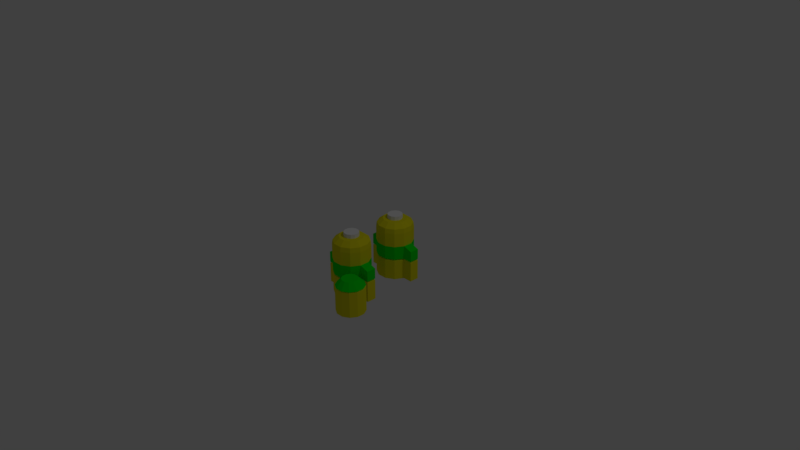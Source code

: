 # Source: Depot.blend  (saved by Blender 2.78.0; exported with 4.5.12 LTS)
import bpy
from mathutils import Matrix  # noqa: F401  (used for matrix-valued properties, if any)

bpy.ops.wm.read_factory_settings(use_empty=True)
scene = bpy.context.scene
scene.name = 'Scene'

# ---- collections
col_collection_1 = bpy.data.collections.new('Collection 1'); scene.collection.children.link(col_collection_1)

# ---- materials (node trees are filled in below, after node groups)
mat_mat_yellow = bpy.data.materials.new('Mat_Yellow')
mat_mat_yellow.alpha_threshold = 0.0
mat_mat_yellow.use_transparent_shadow = False
mat_mat_yellow.diffuse_color = (0.8, 0.7397, 0.008774, 1.0)
mat_mat_yellow.roughness = 0.5
mat_mat_valve = bpy.data.materials.new('Mat_Valve')
mat_mat_valve.alpha_threshold = 0.0
mat_mat_valve.use_transparent_shadow = False
mat_mat_valve.roughness = 0.5
mat_mat_green = bpy.data.materials.new('Mat_Green')
mat_mat_green.alpha_threshold = 0.0
mat_mat_green.use_transparent_shadow = False
mat_mat_green.diffuse_color = (0.001405, 0.8, 0.00669, 1.0)
mat_mat_green.roughness = 0.5

# ---- material node trees

# ---- world
world_world = bpy.data.worlds.new('World'); scene.world = world_world
world_world.color = (0.05088, 0.05088, 0.05088)
world_world.use_sun_shadow = False
world_world.sun_shadow_jitter_overblur = 0.0
world_world.cycles.sampling_method = 'MANUAL'

# ---- cameras
cam_camera = bpy.data.cameras.new('Camera')
cam_camera.clip_end = 100.0
cam_camera.lens = 35.0
cam_camera.sensor_width = 32.0
cam_camera.sensor_height = 18.0
cam_camera.ortho_scale = 7.314
cam_camera.dof.focus_distance = 0.0
cam_camera.dof.aperture_fstop = 128.0

# ---- lights
light_lamp = bpy.data.lights.new('Lamp', 'POINT')
light_lamp.transmission_factor = 0.0
light_lamp.cutoff_distance = 30.0
light_lamp.energy = 100.0
light_lamp.shadow_buffer_clip_start = 1.001
light_lamp.shadow_soft_size = 0.1
light_lamp.shadow_maximum_resolution = 0.006
light_lamp.use_absolute_resolution = True

# ---- meshes
me_cylinder = bpy.data.meshes.new('Cylinder')
me_cylinder.from_pydata([(2.556, 1.357, -1.822), (2.946, 1.253, -1.822), (3.23, 0.9683, -1.822), (3.335, 0.5792, -1.822), (3.23, 0.1901, -1.822), (2.946, -0.09479, -1.822), (2.556, -0.1991, -1.822), (2.167, -0.09479, -1.822), (1.882, 0.1901, -1.822), (1.778, 0.5792, -1.822), (1.882, 0.9683, -1.822), (2.167, 1.253, -1.822), (2.556, 1.288, -0.4085), (2.911, 1.193, -0.4085), (3.17, 0.9337, -0.4085), (3.265, 0.5792, -0.4085), (3.17, 0.2247, -0.4085), (2.911, -0.03486, -0.4085), (2.556, -0.1299, -0.4085), (2.202, -0.03486, -0.4085), (1.942, 0.2247, -0.4085), (1.847, 0.5792, -0.4085), (1.942, 0.9337, -0.4085), (2.202, 1.193, -0.4085), (2.946, 1.253, -0.439), (3.23, 0.9683, -0.439), (3.335, 0.5792, -0.439), (3.23, 0.1901, -0.439), (2.946, -0.09479, -0.439), (2.556, -0.1991, -0.439), (2.167, -0.09479, -0.439), (1.882, 0.1901, -0.439), (1.778, 0.5792, -0.439), (1.882, 0.9683, -0.439), (2.167, 1.253, -0.439), (2.556, 1.357, -0.439), (2.556, 1.357, -0.378), (2.946, 1.253, -0.378), (3.23, 0.9683, -0.378), (3.335, 0.5792, -0.378), (3.23, 0.1901, -0.378), (2.946, -0.09479, -0.378), (2.556, -0.1991, -0.378), (2.167, -0.09479, -0.378), (1.882, 0.1901, -0.378), (1.778, 0.5792, -0.378), (1.882, 0.9683, -0.378), (2.167, 1.253, -0.378), (2.547, 0.9765, -0.03081), (2.763, 0.9185, -0.03081), (2.922, 0.76, -0.03081), (2.98, 0.5434, -0.03081), (2.922, 0.3269, -0.03081), (2.763, 0.1683, -0.03081), (2.547, 0.1103, -0.03081), (2.33, 0.1683, -0.03081), (2.172, 0.3269, -0.03081), (2.114, 0.5434, -0.03081), (2.172, 0.76, -0.03081), (2.33, 0.9185, -0.03081), (2.556, -0.1991, -0.439), (2.556, -0.1991, -1.291), (2.167, -0.09479, -1.291), (2.167, -0.09479, -0.439), (2.556, -0.1991, -0.378), (2.556, -0.1299, -0.4085), (2.167, -0.09479, -0.378), (2.202, -0.03486, -0.4085), (2.547, 0.1103, -0.03081), (2.33, 0.1683, -0.03081), (2.556, -0.1991, -0.439), (2.167, -0.09479, -0.439), (2.556, -0.1991, -0.378), (2.556, -0.1299, -0.4085), (2.167, -0.09479, -0.378), (2.202, -0.03486, -0.4085), (2.547, 0.1103, -0.03081), (2.33, 0.1683, -0.03081), (2.946, 1.253, -0.439), (2.556, 1.357, -0.439), (2.556, 1.288, -0.4085), (2.946, 1.253, -0.378), (2.911, 1.193, -0.4085), (2.556, 1.357, -0.378), (2.763, 0.9185, -0.03081), (2.547, 0.9765, -0.03081), (0.8989, 0.5493, -1.817), (0.8989, 0.5493, 0.842), (1.399, 0.4153, -1.817), (1.399, 0.4153, 0.842), (1.765, 0.04926, -1.817), (1.765, 0.04926, 0.842), (1.899, -0.4507, -1.817), (1.899, -0.4507, 0.842), (1.765, -0.9507, -1.817), (1.765, -0.9507, 0.842), (1.399, -1.317, -1.817), (1.399, -1.317, 0.842), (0.8989, -1.451, -1.817), (0.8989, -1.451, 0.842), (0.3989, -1.317, -1.817), (0.3989, -1.317, 0.842), (0.03289, -0.9507, -1.817), (0.0329, -0.9507, 0.842), (-0.1011, -0.4507, -1.817), (-0.1011, -0.4507, 0.842), (0.03289, 0.04926, -1.817), (0.03289, 0.04926, 0.842), (0.3989, 0.4153, -1.817), (0.3989, 0.4153, 0.842), (0.8989, 0.5152, 1.101), (1.226, 0.116, 1.342), (1.382, 0.3858, 1.101), (1.466, -0.1235, 1.342), (1.735, 0.03223, 1.101), (1.553, -0.4507, 1.342), (1.865, -0.4507, 1.101), (1.466, -0.778, 1.342), (1.735, -0.9337, 1.101), (1.226, -1.018, 1.342), (1.382, -1.287, 1.101), (0.8989, -1.105, 1.342), (0.8989, -1.417, 1.101), (0.5717, -1.018, 1.342), (0.416, -1.287, 1.101), (0.3321, -0.778, 1.342), (0.0624, -0.9337, 1.101), (0.2445, -0.4507, 1.342), (-0.06701, -0.4507, 1.101), (0.3321, -0.1235, 1.342), (0.0624, 0.03223, 1.101), (0.5717, 0.116, 1.342), (0.416, 0.3858, 1.101), (0.8989, 0.2037, 1.342), (1.466, -0.1235, 1.342), (1.226, 0.116, 1.342), (1.553, -0.4507, 1.342), (1.466, -0.778, 1.342), (1.226, -1.018, 1.342), (0.8989, -1.105, 1.342), (0.5717, -1.018, 1.342), (0.3321, -0.778, 1.342), (0.2445, -0.4507, 1.342), (0.3321, -0.1235, 1.342), (0.5717, 0.116, 1.342), (0.8989, 0.2037, 1.342), (1.466, -0.1235, 1.342), (1.226, 0.116, 1.342), (1.553, -0.4507, 1.342), (1.466, -0.778, 1.342), (1.226, -1.018, 1.342), (0.8989, -1.105, 1.342), (0.5717, -1.018, 1.342), (0.3321, -0.778, 1.342), (0.2445, -0.4507, 1.342), (0.3321, -0.1235, 1.342), (0.5717, 0.116, 1.342), (0.8989, 0.2037, 1.342), (1.245, -0.2508, 1.342), (1.099, -0.1045, 1.342), (1.299, -0.4507, 1.342), (1.245, -0.6507, 1.342), (1.099, -0.797, 1.342), (0.8989, -0.8506, 1.342), (0.699, -0.797, 1.342), (0.5526, -0.6507, 1.342), (0.4991, -0.4507, 1.342), (0.5526, -0.2508, 1.342), (0.699, -0.1045, 1.342), (0.8989, -0.05089, 1.342), (1.245, -0.2508, 1.559), (1.099, -0.1045, 1.559), (1.299, -0.4507, 1.559), (1.245, -0.6507, 1.559), (1.099, -0.797, 1.559), (0.8989, -0.8506, 1.559), (0.699, -0.797, 1.559), (0.5526, -0.6507, 1.559), (0.4991, -0.4507, 1.559), (0.5526, -0.2508, 1.559), (0.699, -0.1045, 1.559), (0.8989, -0.05089, 1.559), (0.8989, 0.4603, -0.6832), (1.354, 0.3383, -0.6832), (1.688, 0.004804, -0.6832), (1.81, -0.4507, -0.6832), (1.688, -0.9063, -0.6832), (1.354, -1.24, -0.6832), (0.8989, -1.362, -0.6832), (0.4434, -1.24, -0.6832), (0.1099, -0.9063, -0.6832), (-0.01216, -0.4507, -0.6832), (0.1099, 0.004803, -0.6832), (0.4434, 0.3383, -0.6832), (1.399, 0.4153, -0.7225), (1.765, 0.04926, -0.7225), (1.899, -0.4507, -0.7225), (1.765, -0.9507, -0.7225), (1.399, -1.317, -0.7225), (0.8989, -1.451, -0.7225), (0.3989, -1.317, -0.7225), (0.0329, -0.9507, -0.7225), (-0.1011, -0.4507, -0.7225), (0.03289, 0.04926, -0.7225), (0.3989, 0.4153, -0.7225), (0.8989, 0.5493, -0.7225), (0.8989, 0.5493, -0.6441), (1.399, 0.4153, -0.6441), (1.765, 0.04926, -0.6441), (1.899, -0.4507, -0.6441), (1.765, -0.9507, -0.6441), (1.399, -1.317, -0.6441), (0.8989, -1.451, -0.6441), (0.3989, -1.317, -0.6441), (0.0329, -0.9507, -0.6441), (-0.1011, -0.4507, -0.6441), (0.03289, 0.04926, -0.6441), (0.3989, 0.4153, -0.6441), (0.8989, 0.5493, 0.09893), (1.399, 0.4153, 0.09893), (1.765, 0.04926, 0.09893), (1.899, -0.4507, 0.09893), (1.765, -0.9507, 0.09893), (1.399, -1.317, 0.09893), (0.8989, -1.451, 0.09893), (0.3989, -1.317, 0.09893), (0.0329, -0.9507, 0.09893), (-0.1011, -0.4507, 0.09893), (0.03289, 0.04926, 0.09893), (0.3989, 0.4153, 0.09893), (0.8989, -1.451, -0.7225), (0.8989, -1.451, -1.817), (0.3989, -1.317, -1.817), (0.3989, -1.317, -0.7225), (0.8989, -1.451, -0.6441), (0.8989, -1.362, -0.6832), (0.3989, -1.317, -0.6441), (0.4434, -1.24, -0.6832), (0.8989, -1.451, 0.09893), (0.3989, -1.317, 0.09893), (0.8989, -1.451, -0.7225), (0.8989, -1.451, -1.817), (0.3989, -1.317, -1.817), (0.3989, -1.317, -0.7225), (0.8989, -1.451, -0.6441), (0.8989, -1.362, -0.6832), (0.3989, -1.317, -0.6441), (0.4434, -1.24, -0.6832), (0.8989, -1.451, 0.09893), (0.3989, -1.317, 0.09893), (0.7695, -1.934, -0.7226), (0.7695, -1.934, -1.817), (0.2695, -1.8, -1.817), (0.2695, -1.8, -0.7226), (0.7695, -1.934, -0.6442), (0.7695, -1.845, -0.6833), (0.2695, -1.8, -0.6442), (0.314, -1.723, -0.6833), (0.7695, -1.934, -0.07014), (0.2695, -1.8, -0.07014), (0.8989, 0.5493, -1.817), (1.399, 0.4153, -1.817), (1.399, 0.4153, -0.7225), (0.8989, 0.5493, -0.7225), (0.8989, 0.4603, -0.6832), (1.399, 0.4153, -0.6441), (1.354, 0.3383, -0.6832), (0.8989, 0.5493, -0.6441), (1.399, 0.4153, 0.09893), (0.8989, 0.5493, 0.09893), (1.028, 1.032, -1.817), (1.528, 0.8983, -1.817), (1.528, 0.8983, -0.7226), (1.028, 1.032, -0.7226), (1.028, 0.9433, -0.6833), (1.528, 0.8983, -0.6442), (1.484, 0.8212, -0.6833), (1.028, 1.032, -0.6442), (1.528, 0.8983, -0.07014), (1.028, 1.032, -0.07014), (-1.997, 1.325, -1.817), (-1.997, 1.325, 0.842), (-1.497, 1.191, -1.817), (-1.497, 1.191, 0.842), (-1.131, 0.8252, -1.817), (-1.131, 0.8252, 0.842), (-0.997, 0.3252, -1.817), (-0.997, 0.3252, 0.842), (-1.131, -0.1748, -1.817), (-1.131, -0.1748, 0.842), (-1.497, -0.5408, -1.817), (-1.497, -0.5408, 0.842), (-1.997, -0.6748, -1.817), (-1.997, -0.6748, 0.842), (-2.497, -0.5408, -1.817), (-2.497, -0.5408, 0.842), (-2.863, -0.1748, -1.817), (-2.863, -0.1748, 0.842), (-2.997, 0.3252, -1.817), (-2.997, 0.3252, 0.842), (-2.863, 0.8252, -1.817), (-2.863, 0.8252, 0.842), (-2.497, 1.191, -1.817), (-2.497, 1.191, 0.842), (-1.997, 1.291, 1.101), (-1.67, 0.892, 1.342), (-1.514, 1.162, 1.101), (-1.43, 0.6524, 1.342), (-1.16, 0.8082, 1.101), (-1.343, 0.3252, 1.342), (-1.031, 0.3252, 1.101), (-1.43, -0.002008, 1.342), (-1.16, -0.1577, 1.101), (-1.67, -0.2416, 1.342), (-1.514, -0.5113, 1.101), (-1.997, -0.3292, 1.342), (-1.997, -0.6407, 1.101), (-2.324, -0.2416, 1.342), (-2.48, -0.5113, 1.101), (-2.564, -0.002008, 1.342), (-2.834, -0.1577, 1.101), (-2.651, 0.3252, 1.342), (-2.963, 0.3252, 1.101), (-2.564, 0.6524, 1.342), (-2.834, 0.8082, 1.101), (-2.324, 0.892, 1.342), (-2.48, 1.162, 1.101), (-1.997, 0.9797, 1.342), (-1.43, 0.6524, 1.342), (-1.67, 0.892, 1.342), (-1.343, 0.3252, 1.342), (-1.43, -0.002008, 1.342), (-1.67, -0.2416, 1.342), (-1.997, -0.3292, 1.342), (-2.324, -0.2416, 1.342), (-2.564, -0.002008, 1.342), (-2.651, 0.3252, 1.342), (-2.564, 0.6524, 1.342), (-2.324, 0.892, 1.342), (-1.997, 0.9797, 1.342), (-1.43, 0.6524, 1.342), (-1.67, 0.892, 1.342), (-1.343, 0.3252, 1.342), (-1.43, -0.002008, 1.342), (-1.67, -0.2416, 1.342), (-1.997, -0.3292, 1.342), (-2.324, -0.2416, 1.342), (-2.564, -0.002008, 1.342), (-2.651, 0.3252, 1.342), (-2.564, 0.6524, 1.342), (-2.324, 0.892, 1.342), (-1.997, 0.9797, 1.342), (-1.651, 0.5251, 1.342), (-1.797, 0.6715, 1.342), (-1.597, 0.3252, 1.342), (-1.651, 0.1253, 1.342), (-1.797, -0.02106, 1.342), (-1.997, -0.07463, 1.342), (-2.197, -0.02106, 1.342), (-2.343, 0.1253, 1.342), (-2.397, 0.3252, 1.342), (-2.343, 0.5251, 1.342), (-2.197, 0.6715, 1.342), (-1.997, 0.7251, 1.342), (-1.651, 0.5251, 1.559), (-1.797, 0.6715, 1.559), (-1.597, 0.3252, 1.559), (-1.651, 0.1253, 1.559), (-1.797, -0.02106, 1.559), (-1.997, -0.07463, 1.559), (-2.197, -0.02106, 1.559), (-2.343, 0.1253, 1.559), (-2.397, 0.3252, 1.559), (-2.343, 0.5251, 1.559), (-2.197, 0.6715, 1.559), (-1.997, 0.7251, 1.559), (-1.997, 1.236, -0.6832), (-1.541, 1.114, -0.6832), (-1.208, 0.7808, -0.6832), (-1.086, 0.3252, -0.6832), (-1.208, -0.1303, -0.6832), (-1.541, -0.4638, -0.6832), (-1.997, -0.5859, -0.6832), (-2.453, -0.4638, -0.6832), (-2.786, -0.1303, -0.6832), (-2.908, 0.3252, -0.6832), (-2.786, 0.7808, -0.6832), (-2.453, 1.114, -0.6832), (-1.497, 1.191, -0.7225), (-1.131, 0.8252, -0.7225), (-0.997, 0.3252, -0.7225), (-1.131, -0.1748, -0.7225), (-1.497, -0.5408, -0.7225), (-1.997, -0.6748, -0.7225), (-2.497, -0.5408, -0.7225), (-2.863, -0.1748, -0.7225), (-2.997, 0.3252, -0.7225), (-2.863, 0.8252, -0.7225), (-2.497, 1.191, -0.7225), (-1.997, 1.325, -0.7225), (-1.997, 1.325, -0.6441), (-1.497, 1.191, -0.6441), (-1.131, 0.8252, -0.6441), (-0.997, 0.3252, -0.6441), (-1.131, -0.1748, -0.6441), (-1.497, -0.5408, -0.6441), (-1.997, -0.6748, -0.6441), (-2.497, -0.5408, -0.6441), (-2.863, -0.1748, -0.6441), (-2.997, 0.3252, -0.6441), (-2.863, 0.8252, -0.6441), (-2.497, 1.191, -0.6441), (-1.997, 1.325, 0.09893), (-1.497, 1.191, 0.09893), (-1.131, 0.8252, 0.09893), (-0.997, 0.3252, 0.09893), (-1.131, -0.1748, 0.09893), (-1.497, -0.5408, 0.09893), (-1.997, -0.6748, 0.09893), (-2.497, -0.5408, 0.09893), (-2.863, -0.1748, 0.09893), (-2.997, 0.3252, 0.09893), (-2.863, 0.8252, 0.09893), (-2.497, 1.191, 0.09893), (-1.997, -0.6748, -0.7225), (-1.997, -0.6748, -1.817), (-2.497, -0.5408, -1.817), (-2.497, -0.5408, -0.7225), (-1.997, -0.6748, -0.6441), (-1.997, -0.5859, -0.6832), (-2.497, -0.5408, -0.6441), (-2.453, -0.4638, -0.6832), (-1.997, -0.6748, 0.09893), (-2.497, -0.5408, 0.09893), (-1.997, -0.6748, -0.7225), (-1.997, -0.6748, -1.817), (-2.497, -0.5408, -1.817), (-2.497, -0.5408, -0.7225), (-1.997, -0.6748, -0.6441), (-1.997, -0.5859, -0.6832), (-2.497, -0.5408, -0.6441), (-2.453, -0.4638, -0.6832), (-1.997, -0.6748, 0.09893), (-2.497, -0.5408, 0.09893), (-2.126, -1.158, -0.7226), (-2.126, -1.158, -1.817), (-2.626, -1.024, -1.817), (-2.626, -1.024, -0.7226), (-2.126, -1.158, -0.6442), (-2.126, -1.069, -0.6833), (-2.626, -1.024, -0.6442), (-2.582, -0.9468, -0.6833), (-2.126, -1.158, -0.07014), (-2.626, -1.024, -0.07014), (-1.997, 1.325, -1.817), (-1.497, 1.191, -1.817), (-1.497, 1.191, -0.7225), (-1.997, 1.325, -0.7225), (-1.997, 1.236, -0.6832), (-1.497, 1.191, -0.6441), (-1.541, 1.114, -0.6832), (-1.997, 1.325, -0.6441), (-1.497, 1.191, 0.09893), (-1.997, 1.325, 0.09893), (-1.868, 1.808, -1.817), (-1.368, 1.674, -1.817), (-1.368, 1.674, -0.7226), (-1.868, 1.808, -0.7226), (-1.868, 1.719, -0.6833), (-1.368, 1.674, -0.6442), (-1.412, 1.597, -0.6833), (-1.868, 1.808, -0.6442), (-1.368, 1.674, -0.07014), (-1.868, 1.808, -0.07014)], [], [(0, 1, 2, 3, 4, 5, 6, 7, 8, 9, 10, 11), (34, 23, 12, 35), (33, 22, 23, 34), (32, 21, 22, 33), (31, 20, 21, 32), (30, 19, 20, 31), (55, 43, 66, 69), (28, 17, 18, 29), (27, 16, 17, 28), (26, 15, 16, 27), (25, 14, 15, 26), (24, 13, 14, 25), (35, 12, 80, 79), (1, 24, 25, 2), (2, 25, 26, 3), (3, 26, 27, 4), (4, 27, 28, 5), (5, 28, 29, 6), (77, 74, 72, 76), (7, 30, 31, 8), (8, 31, 32, 9), (9, 32, 33, 10), (10, 33, 34, 11), (11, 34, 35, 0), (23, 47, 36, 12), (22, 46, 47, 23), (21, 45, 46, 22), (20, 44, 45, 21), (19, 43, 44, 20), (43, 19, 67, 66), (17, 41, 42, 18), (16, 40, 41, 17), (15, 39, 40, 16), (14, 38, 39, 15), (13, 37, 38, 14), (24, 1, 78), (47, 59, 48, 36), (46, 58, 59, 47), (45, 57, 58, 46), (44, 56, 57, 45), (43, 55, 56, 44), (42, 54, 68, 64), (41, 53, 54, 42), (40, 52, 53, 41), (39, 51, 52, 40), (38, 50, 51, 39), (37, 49, 50, 38), (75, 73, 72, 74), (69, 66, 74, 77), (65, 64, 72, 73), (60, 65, 73, 70), (64, 68, 76, 72), (30, 7, 62, 63), (6, 29, 60, 61), (29, 18, 65, 60), (18, 42, 64, 65), (19, 30, 63, 67), (61, 60, 70), (67, 63, 71, 75), (66, 67, 75, 74), (70, 71, 62, 7, 6, 61), (75, 71, 70, 73), (63, 62, 71), (13, 24, 78, 82), (12, 36, 83, 80), (36, 48, 85, 83), (37, 13, 82, 81), (0, 35, 79), (49, 37, 81, 84), (79, 80, 82, 78), (81, 82, 80, 83), (85, 84, 81, 83), (48, 59, 58, 57, 56, 55, 69, 77, 76, 68, 54, 53, 52, 51, 50, 49, 84, 85), (79, 78, 1, 0), (218, 87, 89, 219), (219, 89, 91, 220), (220, 91, 93, 221), (221, 93, 95, 222), (222, 95, 97, 223), (223, 97, 99, 224), (224, 99, 101, 225), (225, 101, 103, 226), (226, 103, 105, 227), (227, 105, 107, 228), (228, 107, 109, 229), (229, 109, 87, 218), (86, 88, 90, 92, 94, 96, 98, 100, 102, 104, 106, 108), (110, 133, 111, 112), (87, 110, 112, 89), (112, 111, 113, 114), (89, 112, 114, 91), (91, 114, 116, 93), (114, 113, 115, 116), (116, 115, 117, 118), (93, 116, 118, 95), (118, 117, 119, 120), (95, 118, 120, 97), (120, 119, 121, 122), (97, 120, 122, 99), (122, 121, 123, 124), (99, 122, 124, 101), (101, 124, 126, 103), (124, 123, 125, 126), (126, 125, 127, 128), (103, 126, 128, 105), (128, 127, 129, 130), (105, 128, 130, 107), (107, 130, 132, 109), (130, 129, 131, 132), (132, 131, 133, 110), (109, 132, 110, 87), (121, 119, 138, 139), (140, 139, 151, 152), (111, 133, 145, 135), (133, 131, 144, 145), (113, 111, 135, 134), (117, 115, 136, 137), (127, 125, 141, 142), (125, 123, 140, 141), (129, 127, 142, 143), (115, 113, 134, 136), (119, 117, 137, 138), (131, 129, 143, 144), (123, 121, 139, 140), (155, 154, 166, 167), (137, 136, 148, 149), (144, 143, 155, 156), (141, 140, 152, 153), (138, 137, 149, 150), (145, 144, 156, 157), (134, 135, 147, 146), (142, 141, 153, 154), (139, 138, 150, 151), (135, 145, 157, 147), (136, 134, 146, 148), (143, 142, 154, 155), (160, 158, 170, 172), (152, 151, 163, 164), (149, 148, 160, 161), (156, 155, 167, 168), (153, 152, 164, 165), (150, 149, 161, 162), (157, 156, 168, 169), (146, 147, 159, 158), (154, 153, 165, 166), (151, 150, 162, 163), (147, 157, 169, 159), (148, 146, 158, 160), (170, 171, 181, 180, 179, 178, 177, 176, 175, 174, 173, 172), (167, 166, 178, 179), (164, 163, 175, 176), (161, 160, 172, 173), (168, 167, 179, 180), (165, 164, 176, 177), (162, 161, 173, 174), (169, 168, 180, 181), (158, 159, 171, 170), (166, 165, 177, 178), (163, 162, 174, 175), (159, 169, 181, 171), (204, 193, 182, 205), (203, 192, 193, 204), (202, 191, 192, 203), (201, 190, 191, 202), (200, 189, 190, 201), (225, 213, 236, 239), (198, 187, 188, 199), (197, 186, 187, 198), (196, 185, 186, 197), (195, 184, 185, 196), (194, 183, 184, 195), (88, 86, 260, 261), (205, 182, 264, 263), (88, 194, 195, 90), (90, 195, 196, 92), (92, 196, 197, 94), (94, 197, 198, 96), (96, 198, 199, 98), (224, 225, 239, 238), (100, 200, 201, 102), (102, 201, 202, 104), (104, 202, 203, 106), (106, 203, 204, 108), (108, 204, 205, 86), (193, 217, 206, 182), (192, 216, 217, 193), (191, 215, 216, 192), (190, 214, 215, 191), (189, 213, 214, 190), (213, 189, 237, 236), (187, 211, 212, 188), (186, 210, 211, 187), (185, 209, 210, 186), (184, 208, 209, 185), (183, 207, 208, 184), (194, 88, 261, 262), (217, 229, 218, 206), (216, 228, 229, 217), (215, 227, 228, 216), (214, 226, 227, 215), (213, 225, 226, 214), (212, 224, 238, 234), (211, 223, 224, 212), (210, 222, 223, 211), (209, 221, 222, 210), (208, 220, 221, 209), (207, 219, 220, 208), (218, 219, 268, 269), (239, 236, 246, 249), (235, 234, 244, 245), (230, 235, 245, 240), (234, 238, 248, 244), (200, 100, 232, 233), (98, 199, 230, 231), (199, 188, 235, 230), (100, 98, 231, 232), (188, 212, 234, 235), (189, 200, 233, 237), (241, 240, 250, 251), (249, 246, 256, 259), (245, 244, 254, 255), (240, 245, 255, 250), (231, 230, 240, 241), (237, 233, 243, 247), (236, 237, 247, 246), (232, 231, 241, 242), (238, 239, 249, 248), (233, 232, 242, 243), (250, 255, 257, 253), (251, 250, 253, 252), (255, 254, 256, 257), (254, 258, 259, 256), (247, 243, 253, 257), (246, 247, 257, 256), (242, 241, 251, 252), (248, 249, 259, 258), (243, 242, 252, 253), (244, 248, 258, 254), (264, 267, 277, 274), (262, 261, 271, 272), (267, 269, 279, 277), (261, 260, 270, 271), (183, 194, 262, 266), (182, 206, 267, 264), (206, 218, 269, 267), (207, 183, 266, 265), (86, 205, 263, 260), (219, 207, 265, 268), (273, 274, 276, 272), (270, 273, 272, 271), (274, 277, 275, 276), (277, 279, 278, 275), (266, 262, 272, 276), (269, 268, 278, 279), (263, 264, 274, 273), (268, 265, 275, 278), (260, 263, 273, 270), (265, 266, 276, 275), (412, 281, 283, 413), (413, 283, 285, 414), (414, 285, 287, 415), (415, 287, 289, 416), (416, 289, 291, 417), (417, 291, 293, 418), (418, 293, 295, 419), (419, 295, 297, 420), (420, 297, 299, 421), (421, 299, 301, 422), (422, 301, 303, 423), (423, 303, 281, 412), (280, 282, 284, 286, 288, 290, 292, 294, 296, 298, 300, 302), (304, 327, 305, 306), (281, 304, 306, 283), (306, 305, 307, 308), (283, 306, 308, 285), (285, 308, 310, 287), (308, 307, 309, 310), (310, 309, 311, 312), (287, 310, 312, 289), (312, 311, 313, 314), (289, 312, 314, 291), (314, 313, 315, 316), (291, 314, 316, 293), (316, 315, 317, 318), (293, 316, 318, 295), (295, 318, 320, 297), (318, 317, 319, 320), (320, 319, 321, 322), (297, 320, 322, 299), (322, 321, 323, 324), (299, 322, 324, 301), (301, 324, 326, 303), (324, 323, 325, 326), (326, 325, 327, 304), (303, 326, 304, 281), (315, 313, 332, 333), (334, 333, 345, 346), (305, 327, 339, 329), (327, 325, 338, 339), (307, 305, 329, 328), (311, 309, 330, 331), (321, 319, 335, 336), (319, 317, 334, 335), (323, 321, 336, 337), (309, 307, 328, 330), (313, 311, 331, 332), (325, 323, 337, 338), (317, 315, 333, 334), (349, 348, 360, 361), (331, 330, 342, 343), (338, 337, 349, 350), (335, 334, 346, 347), (332, 331, 343, 344), (339, 338, 350, 351), (328, 329, 341, 340), (336, 335, 347, 348), (333, 332, 344, 345), (329, 339, 351, 341), (330, 328, 340, 342), (337, 336, 348, 349), (354, 352, 364, 366), (346, 345, 357, 358), (343, 342, 354, 355), (350, 349, 361, 362), (347, 346, 358, 359), (344, 343, 355, 356), (351, 350, 362, 363), (340, 341, 353, 352), (348, 347, 359, 360), (345, 344, 356, 357), (341, 351, 363, 353), (342, 340, 352, 354), (364, 365, 375, 374, 373, 372, 371, 370, 369, 368, 367, 366), (361, 360, 372, 373), (358, 357, 369, 370), (355, 354, 366, 367), (362, 361, 373, 374), (359, 358, 370, 371), (356, 355, 367, 368), (363, 362, 374, 375), (352, 353, 365, 364), (360, 359, 371, 372), (357, 356, 368, 369), (353, 363, 375, 365), (398, 387, 376, 399), (397, 386, 387, 398), (396, 385, 386, 397), (395, 384, 385, 396), (394, 383, 384, 395), (419, 407, 430, 433), (392, 381, 382, 393), (391, 380, 381, 392), (390, 379, 380, 391), (389, 378, 379, 390), (388, 377, 378, 389), (282, 280, 454, 455), (399, 376, 458, 457), (282, 388, 389, 284), (284, 389, 390, 286), (286, 390, 391, 288), (288, 391, 392, 290), (290, 392, 393, 292), (418, 419, 433, 432), (294, 394, 395, 296), (296, 395, 396, 298), (298, 396, 397, 300), (300, 397, 398, 302), (302, 398, 399, 280), (387, 411, 400, 376), (386, 410, 411, 387), (385, 409, 410, 386), (384, 408, 409, 385), (383, 407, 408, 384), (407, 383, 431, 430), (381, 405, 406, 382), (380, 404, 405, 381), (379, 403, 404, 380), (378, 402, 403, 379), (377, 401, 402, 378), (388, 282, 455, 456), (411, 423, 412, 400), (410, 422, 423, 411), (409, 421, 422, 410), (408, 420, 421, 409), (407, 419, 420, 408), (406, 418, 432, 428), (405, 417, 418, 406), (404, 416, 417, 405), (403, 415, 416, 404), (402, 414, 415, 403), (401, 413, 414, 402), (412, 413, 462, 463), (433, 430, 440, 443), (429, 428, 438, 439), (424, 429, 439, 434), (428, 432, 442, 438), (394, 294, 426, 427), (292, 393, 424, 425), (393, 382, 429, 424), (294, 292, 425, 426), (382, 406, 428, 429), (383, 394, 427, 431), (435, 434, 444, 445), (443, 440, 450, 453), (439, 438, 448, 449), (434, 439, 449, 444), (425, 424, 434, 435), (431, 427, 437, 441), (430, 431, 441, 440), (426, 425, 435, 436), (432, 433, 443, 442), (427, 426, 436, 437), (444, 449, 451, 447), (445, 444, 447, 446), (449, 448, 450, 451), (448, 452, 453, 450), (441, 437, 447, 451), (440, 441, 451, 450), (436, 435, 445, 446), (442, 443, 453, 452), (437, 436, 446, 447), (438, 442, 452, 448), (458, 461, 471, 468), (456, 455, 465, 466), (461, 463, 473, 471), (455, 454, 464, 465), (377, 388, 456, 460), (376, 400, 461, 458), (400, 412, 463, 461), (401, 377, 460, 459), (280, 399, 457, 454), (413, 401, 459, 462), (467, 468, 470, 466), (464, 467, 466, 465), (468, 471, 469, 470), (471, 473, 472, 469), (460, 456, 466, 470), (463, 462, 472, 473), (457, 458, 468, 467), (462, 459, 469, 472), (454, 457, 467, 464), (459, 460, 470, 469)])
me_cylinder.polygons.foreach_set('material_index', [0, 0, 0, 0, 0, 0, 0, 0, 0, 0, 0, 0, 0, 0, 0, 0, 0, 0, 2, 0, 0, 0, 0, 0, 2, 2, 2, 2, 2, 0, 2, 2, 2, 2, 2, 0, 2, 2, 2, 2, 2, 0, 2, 2, 2, 2, 2, 2, 0, 0, 0, 0, 0, 0, 0, 0, 0, 0, 0, 0, 0, 0, 0, 0, 0, 0, 0, 0, 0, 0, 2, 2, 2, 0, 0, 0, 0, 0, 0, 0, 0, 0, 0, 0, 0, 0, 0, 0, 0, 0, 0, 0, 0, 0, 0, 0, 0, 0, 0, 0, 0, 0, 0, 0, 0, 0, 0, 0, 0, 0, 0, 0, 0, 0, 0, 0, 0, 0, 0, 0, 0, 0, 0, 0, 0, 0, 0, 0, 0, 0, 0, 0, 0, 0, 0, 0, 1, 0, 0, 0, 0, 0, 0, 0, 0, 0, 0, 0, 1, 1, 1, 1, 1, 1, 1, 1, 1, 1, 1, 1, 0, 0, 0, 0, 0, 0, 0, 0, 0, 0, 0, 0, 0, 0, 0, 0, 0, 0, 0, 0, 0, 0, 0, 0, 2, 2, 2, 2, 2, 0, 2, 2, 2, 2, 2, 0, 2, 2, 2, 2, 2, 0, 2, 2, 2, 2, 2, 0, 0, 0, 0, 0, 0, 0, 0, 0, 0, 0, 0, 2, 2, 0, 0, 0, 0, 0, 0, 0, 0, 0, 2, 2, 0, 2, 0, 2, 0, 2, 2, 0, 2, 0, 0, 0, 0, 0, 0, 0, 0, 0, 2, 2, 0, 2, 0, 2, 0, 2, 0, 0, 0, 0, 0, 0, 0, 0, 0, 0, 0, 0, 0, 0, 0, 0, 0, 0, 0, 0, 0, 0, 0, 0, 0, 0, 0, 0, 0, 0, 0, 0, 0, 0, 0, 0, 0, 0, 0, 0, 0, 0, 0, 0, 0, 0, 0, 0, 0, 0, 0, 0, 0, 0, 0, 0, 0, 0, 0, 0, 0, 0, 1, 0, 0, 0, 0, 0, 0, 0, 0, 0, 0, 0, 1, 1, 1, 1, 1, 1, 1, 1, 1, 1, 1, 1, 0, 0, 0, 0, 0, 0, 0, 0, 0, 0, 0, 0, 0, 0, 0, 0, 0, 0, 0, 0, 0, 0, 0, 0, 2, 2, 2, 2, 2, 0, 2, 2, 2, 2, 2, 0, 2, 2, 2, 2, 2, 0, 2, 2, 2, 2, 2, 0, 0, 0, 0, 0, 0, 0, 0, 0, 0, 0, 0, 2, 2, 0, 0, 0, 0, 0, 0, 0, 0, 0, 2, 2, 0, 2, 0, 2, 0, 2, 2, 0, 2, 0, 0, 0, 0, 0, 0, 0, 0, 0, 2, 2, 0, 2, 0, 2, 0, 2])
me_cylinder.materials.append(mat_mat_yellow)
me_cylinder.materials.append(mat_mat_valve)
me_cylinder.materials.append(mat_mat_green)
me_cylinder.use_remesh_preserve_volume = False
me_cylinder.use_remesh_preserve_attributes = False
me_cylinder.use_mirror_vertex_groups = False
me_cylinder.update()

# ---- objects
ob_depot1 = bpy.data.objects.new('Depot1', me_cylinder)
ob_lamp = bpy.data.objects.new('Lamp', light_lamp)
ob_camera = bpy.data.objects.new('Camera', cam_camera)

# ---- transforms, parenting, visibility, modifiers, constraints
ob_depot1.location = (0.0, 0.0, 0.0)
ob_depot1.rotation_euler = (0.0, -0.0, 4.974)
ob_depot1.scale = (0.25, 0.25, 0.25)
ob_depot1.lineart.crease_threshold = 0.0
ob_lamp.location = (4.076, 1.005, 5.904)
ob_lamp.rotation_euler = (0.6503, 0.05522, 1.866)
ob_lamp.lock_rotations_4d = False
ob_lamp.empty_display_type = 'ARROWS'
ob_lamp.color = (0.0, 0.0, 0.0, 0.0)
ob_lamp.lineart.crease_threshold = 0.0
ob_camera.location = (7.481, -6.508, 5.344)
ob_camera.rotation_euler = (1.109, 0.0, 0.8149)
ob_camera.lock_rotations_4d = False
ob_camera.empty_display_type = 'ARROWS'
ob_camera.color = (0.0, 0.0, 0.0, 0.0)
ob_camera.display_type = 'WIRE'
ob_camera.lineart.crease_threshold = 0.0

# ---- collection membership
col_collection_1.objects.link(ob_depot1)
col_collection_1.objects.link(ob_lamp)
col_collection_1.objects.link(ob_camera)

# ---- scene / render settings (as saved in the file)
scene.camera = ob_camera
scene.frame_start = 1; scene.frame_end = 250; scene.frame_set(1)
scene.render.engine = 'BLENDER_EEVEE_NEXT'
scene.render.resolution_percentage = 50
scene.render.dither_intensity = 0.0
scene.cycles.use_denoising = False
scene.cycles.samples = 128
scene.cycles.sampling_pattern = 'TABULATED_SOBOL'
scene.cycles.light_sampling_threshold = 0.0
scene.cycles.use_adaptive_sampling = False
scene.cycles.use_light_tree = False
scene.cycles.blur_glossy = 0.0
scene.cycles.sample_clamp_indirect = 0.0
scene.view_settings.view_transform = 'Standard'
bpy.context.view_layer.update()

